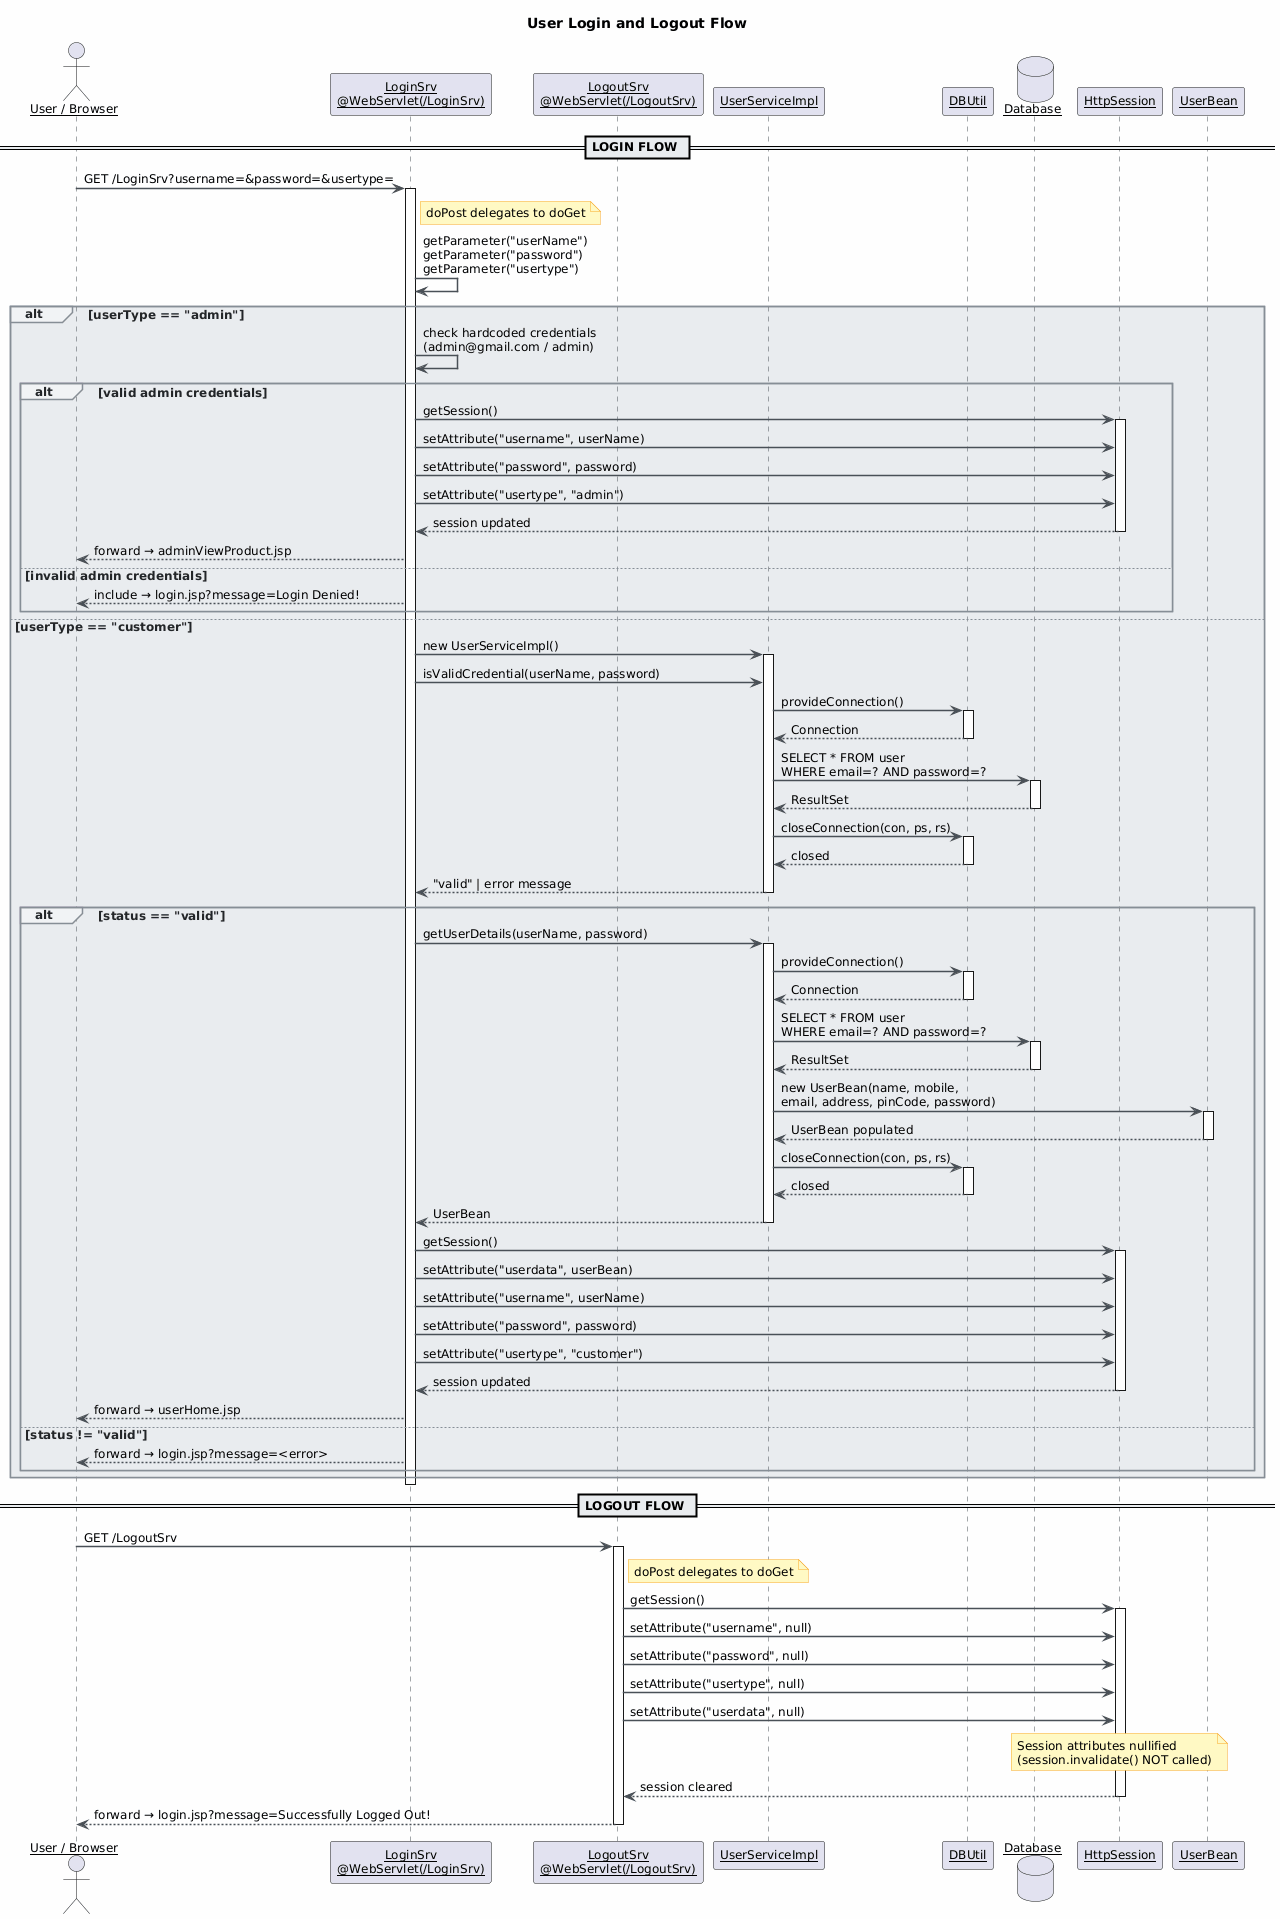

The diagram above was rendered by PlantUML. Its source (embedded in the PNG):
@startuml
skinparam classAttributeIconSize 0
skinparam shadowing false
skinparam defaultFontName "Segoe UI"
skinparam defaultFontSize 12
skinparam backgroundColor #FEFEFE
skinparam class {
    BackgroundColor #F8F9FA
    BorderColor #495057
    ArrowColor #495057
    FontColor #212529
}
skinparam package {
    BackgroundColor #E9ECEF
    BorderColor #6C757D
}
skinparam sequenceArrowThickness 1.5
skinparam sequenceParticipant underline
skinparam sequenceBoxBackgroundColor #E9ECEF
skinparam sequenceBoxBorderColor #6C757D
skinparam sequenceLifeLineBorderColor #495057
skinparam sequenceGroupBackgroundColor #F1F3F5
skinparam sequenceGroupBorderColor #868E96
skinparam sequenceGroupFontColor #212529
skinparam sequenceGroupHeaderFontColor #212529
skinparam activationBorderColor #495057
skinparam activationBackgroundColor #DEE2E6
skinparam noteBackgroundColor #FFF9C4
skinparam noteBorderColor #F9A825

title User Login and Logout Flow

actor "User / Browser" as User

participant "LoginSrv\n@WebServlet(/LoginSrv)" as LoginSrv
participant "LogoutSrv\n@WebServlet(/LogoutSrv)" as LogoutSrv
participant "UserServiceImpl" as UserSvc
participant "DBUtil" as DBUtil
database "Database" as DB
participant "HttpSession" as Session
participant "UserBean" as UserBean

== LOGIN FLOW ==

User -> LoginSrv : GET /LoginSrv?username=&password=&usertype=
activate LoginSrv
note right of LoginSrv : doPost delegates to doGet

LoginSrv -> LoginSrv : getParameter("userName")\ngetParameter("password")\ngetParameter("usertype")

alt userType == "admin"

    LoginSrv -> LoginSrv : check hardcoded credentials\n(admin@gmail.com / admin)

    alt valid admin credentials
        LoginSrv -> Session : getSession()
        activate Session
        LoginSrv -> Session : setAttribute("username", userName)
        LoginSrv -> Session : setAttribute("password", password)
        LoginSrv -> Session : setAttribute("usertype", "admin")
        Session --> LoginSrv : session updated
        deactivate Session
        LoginSrv --> User : forward → adminViewProduct.jsp
    else invalid admin credentials
        LoginSrv --> User : include → login.jsp?message=Login Denied!
    end

else userType == "customer"

    LoginSrv -> UserSvc : new UserServiceImpl()
    activate UserSvc
    LoginSrv -> UserSvc : isValidCredential(userName, password)

    UserSvc -> DBUtil : provideConnection()
    activate DBUtil
    DBUtil --> UserSvc : Connection
    deactivate DBUtil

    UserSvc -> DB : SELECT * FROM user\nWHERE email=? AND password=?
    activate DB
    DB --> UserSvc : ResultSet
    deactivate DB

    UserSvc -> DBUtil : closeConnection(con, ps, rs)
    activate DBUtil
    DBUtil --> UserSvc : closed
    deactivate DBUtil

    UserSvc --> LoginSrv : "valid" | error message
    deactivate UserSvc

    alt status == "valid"

        LoginSrv -> UserSvc : getUserDetails(userName, password)
        activate UserSvc

        UserSvc -> DBUtil : provideConnection()
        activate DBUtil
        DBUtil --> UserSvc : Connection
        deactivate DBUtil

        UserSvc -> DB : SELECT * FROM user\nWHERE email=? AND password=?
        activate DB
        DB --> UserSvc : ResultSet
        deactivate DB

        UserSvc -> UserBean : new UserBean(name, mobile,\nemail, address, pinCode, password)
        activate UserBean
        UserBean --> UserSvc : UserBean populated
        deactivate UserBean

        UserSvc -> DBUtil : closeConnection(con, ps, rs)
        activate DBUtil
        DBUtil --> UserSvc : closed
        deactivate DBUtil

        UserSvc --> LoginSrv : UserBean
        deactivate UserSvc

        LoginSrv -> Session : getSession()
        activate Session
        LoginSrv -> Session : setAttribute("userdata", userBean)
        LoginSrv -> Session : setAttribute("username", userName)
        LoginSrv -> Session : setAttribute("password", password)
        LoginSrv -> Session : setAttribute("usertype", "customer")
        Session --> LoginSrv : session updated
        deactivate Session

        LoginSrv --> User : forward → userHome.jsp

    else status != "valid"
        LoginSrv --> User : forward → login.jsp?message=<error>
    end

end

deactivate LoginSrv

== LOGOUT FLOW ==

User -> LogoutSrv : GET /LogoutSrv
activate LogoutSrv
note right of LogoutSrv : doPost delegates to doGet

LogoutSrv -> Session : getSession()
activate Session

LogoutSrv -> Session : setAttribute("username", null)
LogoutSrv -> Session : setAttribute("password", null)
LogoutSrv -> Session : setAttribute("usertype", null)
LogoutSrv -> Session : setAttribute("userdata", null)

note over Session : Session attributes nullified\n(session.invalidate() NOT called)

Session --> LogoutSrv : session cleared
deactivate Session

LogoutSrv --> User : forward → login.jsp?message=Successfully Logged Out!
deactivate LogoutSrv
@enduml